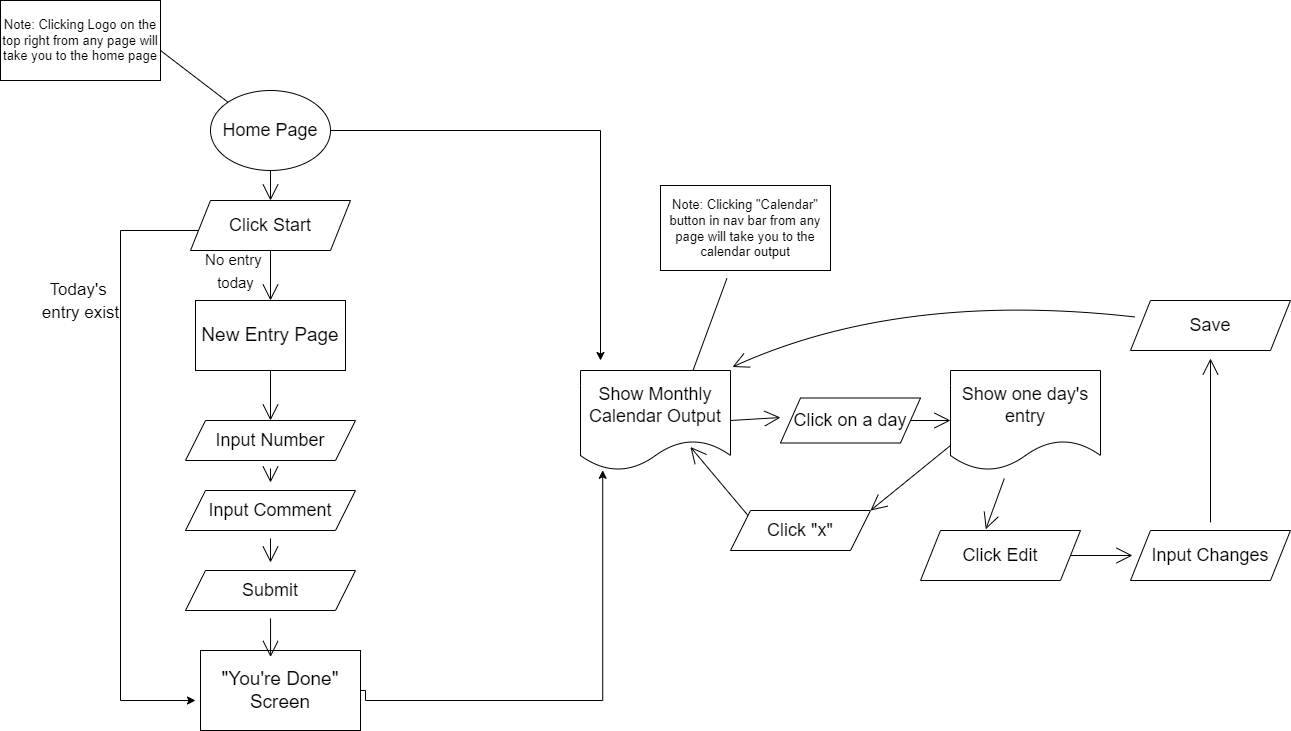

The diagram above was exported from draw.io. Its source (the exported page's mxGraphModel, read from the mxfile embedded in the PNG):
<mxGraphModel dx="3581" dy="1382" grid="1" gridSize="10" guides="1" tooltips="1" connect="1" arrows="1" fold="1" page="1" pageScale="1" pageWidth="850" pageHeight="1100" math="0" shadow="0">
  <root>
    <mxCell id="0" />
    <mxCell id="1" parent="0" />
    <mxCell id="2XVhgX2GZNMU_4Y6EIa3-6" style="edgeStyle=orthogonalEdgeStyle;rounded=0;orthogonalLoop=1;jettySize=auto;html=1;exitX=0;exitY=0.5;exitDx=0;exitDy=0;fontSize=18;" parent="1" source="TDKduiR2TvTc5SSsD_z7-4" edge="1">
      <mxGeometry relative="1" as="geometry">
        <mxPoint x="165" y="730" as="targetPoint" />
        <Array as="points">
          <mxPoint x="170" y="260" />
          <mxPoint x="90" y="260" />
          <mxPoint x="90" y="730" />
          <mxPoint x="165" y="730" />
        </Array>
      </mxGeometry>
    </mxCell>
    <mxCell id="2XVhgX2GZNMU_4Y6EIa3-12" style="edgeStyle=orthogonalEdgeStyle;rounded=0;orthogonalLoop=1;jettySize=auto;html=1;exitX=1;exitY=0.5;exitDx=0;exitDy=0;fontSize=18;" parent="1" source="2XVhgX2GZNMU_4Y6EIa3-2" edge="1">
      <mxGeometry relative="1" as="geometry">
        <mxPoint x="570" y="390" as="targetPoint" />
      </mxGeometry>
    </mxCell>
    <mxCell id="TDKduiR2TvTc5SSsD_z7-6" style="edgeStyle=none;curved=1;rounded=0;orthogonalLoop=1;jettySize=auto;html=1;exitX=0.5;exitY=1;exitDx=0;exitDy=0;entryX=0.5;entryY=0;entryDx=0;entryDy=0;endArrow=open;startSize=14;endSize=14;sourcePerimeterSpacing=8;targetPerimeterSpacing=8;" edge="1" parent="1" source="2XVhgX2GZNMU_4Y6EIa3-2" target="TDKduiR2TvTc5SSsD_z7-4">
      <mxGeometry relative="1" as="geometry" />
    </mxCell>
    <mxCell id="2XVhgX2GZNMU_4Y6EIa3-2" value="Home Page" style="ellipse;whiteSpace=wrap;html=1;fontSize=18;" parent="1" vertex="1">
      <mxGeometry x="180" y="120" width="120" height="80" as="geometry" />
    </mxCell>
    <mxCell id="TDKduiR2TvTc5SSsD_z7-33" style="edgeStyle=none;curved=1;rounded=0;orthogonalLoop=1;jettySize=auto;html=1;fontSize=17;endArrow=open;startSize=14;endSize=14;sourcePerimeterSpacing=8;targetPerimeterSpacing=8;" edge="1" parent="1" source="2XVhgX2GZNMU_4Y6EIa3-4" target="TDKduiR2TvTc5SSsD_z7-32">
      <mxGeometry relative="1" as="geometry" />
    </mxCell>
    <mxCell id="2XVhgX2GZNMU_4Y6EIa3-4" value="Input Number" style="shape=parallelogram;perimeter=parallelogramPerimeter;whiteSpace=wrap;html=1;fixedSize=1;fontSize=18;" parent="1" vertex="1">
      <mxGeometry x="155" y="450" width="170" height="40" as="geometry" />
    </mxCell>
    <mxCell id="2XVhgX2GZNMU_4Y6EIa3-13" style="edgeStyle=orthogonalEdgeStyle;rounded=0;orthogonalLoop=1;jettySize=auto;html=1;exitX=1;exitY=0.5;exitDx=0;exitDy=0;entryX=0.148;entryY=0.998;entryDx=0;entryDy=0;entryPerimeter=0;fontSize=18;" parent="1" source="TDKduiR2TvTc5SSsD_z7-12" target="2XVhgX2GZNMU_4Y6EIa3-10" edge="1">
      <mxGeometry relative="1" as="geometry">
        <mxPoint x="335" y="590" as="sourcePoint" />
        <Array as="points">
          <mxPoint x="335" y="720" />
          <mxPoint x="335" y="730" />
          <mxPoint x="572" y="730" />
        </Array>
      </mxGeometry>
    </mxCell>
    <mxCell id="TDKduiR2TvTc5SSsD_z7-50" style="edgeStyle=none;curved=1;rounded=0;orthogonalLoop=1;jettySize=auto;html=1;exitX=1;exitY=0.5;exitDx=0;exitDy=0;entryX=0;entryY=0.434;entryDx=0;entryDy=0;entryPerimeter=0;fontSize=13;endArrow=open;startSize=14;endSize=14;sourcePerimeterSpacing=8;targetPerimeterSpacing=8;" edge="1" parent="1" source="2XVhgX2GZNMU_4Y6EIa3-10" target="TDKduiR2TvTc5SSsD_z7-49">
      <mxGeometry relative="1" as="geometry" />
    </mxCell>
    <mxCell id="2XVhgX2GZNMU_4Y6EIa3-10" value="Show Monthly Calendar Output" style="shape=document;whiteSpace=wrap;html=1;boundedLbl=1;fontSize=18;" parent="1" vertex="1">
      <mxGeometry x="550" y="400" width="150" height="100" as="geometry" />
    </mxCell>
    <mxCell id="TDKduiR2TvTc5SSsD_z7-19" style="edgeStyle=none;curved=1;rounded=0;orthogonalLoop=1;jettySize=auto;html=1;entryX=0.408;entryY=-0.024;entryDx=0;entryDy=0;entryPerimeter=0;fontSize=17;endArrow=open;startSize=14;endSize=14;sourcePerimeterSpacing=8;targetPerimeterSpacing=8;" edge="1" parent="1" source="TDKduiR2TvTc5SSsD_z7-1" target="TDKduiR2TvTc5SSsD_z7-18">
      <mxGeometry relative="1" as="geometry" />
    </mxCell>
    <mxCell id="TDKduiR2TvTc5SSsD_z7-30" style="edgeStyle=none;curved=1;rounded=0;orthogonalLoop=1;jettySize=auto;html=1;exitX=0;exitY=0.75;exitDx=0;exitDy=0;entryX=1;entryY=0;entryDx=0;entryDy=0;fontSize=17;endArrow=open;startSize=14;endSize=14;sourcePerimeterSpacing=8;targetPerimeterSpacing=8;" edge="1" parent="1" source="TDKduiR2TvTc5SSsD_z7-1" target="TDKduiR2TvTc5SSsD_z7-29">
      <mxGeometry relative="1" as="geometry" />
    </mxCell>
    <mxCell id="TDKduiR2TvTc5SSsD_z7-1" value="Show one day's entry" style="shape=document;whiteSpace=wrap;html=1;boundedLbl=1;fontSize=18;" vertex="1" parent="1">
      <mxGeometry x="920" y="400" width="150" height="100" as="geometry" />
    </mxCell>
    <mxCell id="TDKduiR2TvTc5SSsD_z7-8" style="edgeStyle=none;curved=1;rounded=0;orthogonalLoop=1;jettySize=auto;html=1;exitX=0.5;exitY=1;exitDx=0;exitDy=0;entryX=0.5;entryY=0;entryDx=0;entryDy=0;fontSize=19;endArrow=open;startSize=14;endSize=14;sourcePerimeterSpacing=8;targetPerimeterSpacing=8;" edge="1" parent="1" source="TDKduiR2TvTc5SSsD_z7-4" target="TDKduiR2TvTc5SSsD_z7-5">
      <mxGeometry relative="1" as="geometry" />
    </mxCell>
    <mxCell id="TDKduiR2TvTc5SSsD_z7-4" value="Click Start" style="shape=parallelogram;perimeter=parallelogramPerimeter;whiteSpace=wrap;html=1;fixedSize=1;fontSize=18;" vertex="1" parent="1">
      <mxGeometry x="160" y="230" width="160" height="50" as="geometry" />
    </mxCell>
    <mxCell id="TDKduiR2TvTc5SSsD_z7-10" style="edgeStyle=none;curved=1;rounded=0;orthogonalLoop=1;jettySize=auto;html=1;exitX=0.5;exitY=1;exitDx=0;exitDy=0;entryX=0.5;entryY=0;entryDx=0;entryDy=0;fontSize=19;endArrow=open;startSize=14;endSize=14;sourcePerimeterSpacing=8;targetPerimeterSpacing=8;" edge="1" parent="1" source="TDKduiR2TvTc5SSsD_z7-5" target="2XVhgX2GZNMU_4Y6EIa3-4">
      <mxGeometry relative="1" as="geometry" />
    </mxCell>
    <mxCell id="TDKduiR2TvTc5SSsD_z7-5" value="&lt;font style=&quot;font-size: 19px;&quot;&gt;New Entry Page&lt;/font&gt;" style="rounded=0;whiteSpace=wrap;html=1;hachureGap=4;" vertex="1" parent="1">
      <mxGeometry x="165" y="330" width="150" height="70" as="geometry" />
    </mxCell>
    <mxCell id="TDKduiR2TvTc5SSsD_z7-12" value="&quot;You're Done&quot; Screen" style="rounded=0;whiteSpace=wrap;html=1;hachureGap=4;fontSize=19;" vertex="1" parent="1">
      <mxGeometry x="170" y="680" width="160" height="80" as="geometry" />
    </mxCell>
    <mxCell id="TDKduiR2TvTc5SSsD_z7-13" value="&lt;font style=&quot;font-size: 17px;&quot;&gt;Today's &lt;br&gt;entry exist&lt;/font&gt;" style="text;html=1;align=center;verticalAlign=middle;resizable=0;points=[];autosize=1;strokeColor=none;fillColor=none;hachureGap=4;fontSize=19;" vertex="1" parent="1">
      <mxGeometry y="300" width="100" height="60" as="geometry" />
    </mxCell>
    <mxCell id="TDKduiR2TvTc5SSsD_z7-15" value="&lt;font style=&quot;font-size: 15px;&quot;&gt;No entry &lt;br&gt;today&lt;/font&gt;" style="text;html=1;align=center;verticalAlign=middle;resizable=0;points=[];autosize=1;strokeColor=none;fillColor=none;hachureGap=4;fontSize=19;" vertex="1" parent="1">
      <mxGeometry x="165" y="270" width="80" height="60" as="geometry" />
    </mxCell>
    <mxCell id="TDKduiR2TvTc5SSsD_z7-21" style="edgeStyle=none;curved=1;rounded=0;orthogonalLoop=1;jettySize=auto;html=1;exitX=1;exitY=0.5;exitDx=0;exitDy=0;fontSize=17;endArrow=open;startSize=14;endSize=14;sourcePerimeterSpacing=8;targetPerimeterSpacing=8;" edge="1" parent="1" source="TDKduiR2TvTc5SSsD_z7-18" target="TDKduiR2TvTc5SSsD_z7-20">
      <mxGeometry relative="1" as="geometry" />
    </mxCell>
    <mxCell id="TDKduiR2TvTc5SSsD_z7-18" value="Click Edit" style="shape=parallelogram;perimeter=parallelogramPerimeter;whiteSpace=wrap;html=1;fixedSize=1;fontSize=18;" vertex="1" parent="1">
      <mxGeometry x="890" y="560" width="160" height="50" as="geometry" />
    </mxCell>
    <mxCell id="TDKduiR2TvTc5SSsD_z7-23" value="" style="edgeStyle=none;curved=1;rounded=0;orthogonalLoop=1;jettySize=auto;html=1;fontSize=17;endArrow=open;startSize=14;endSize=14;sourcePerimeterSpacing=8;targetPerimeterSpacing=8;" edge="1" parent="1" source="TDKduiR2TvTc5SSsD_z7-20" target="TDKduiR2TvTc5SSsD_z7-22">
      <mxGeometry relative="1" as="geometry" />
    </mxCell>
    <mxCell id="TDKduiR2TvTc5SSsD_z7-20" value="Input Changes" style="shape=parallelogram;perimeter=parallelogramPerimeter;whiteSpace=wrap;html=1;fixedSize=1;fontSize=18;hachureGap=4;" vertex="1" parent="1">
      <mxGeometry x="1100" y="560" width="160" height="50" as="geometry" />
    </mxCell>
    <mxCell id="TDKduiR2TvTc5SSsD_z7-26" style="edgeStyle=none;curved=1;rounded=0;orthogonalLoop=1;jettySize=auto;html=1;entryX=1.013;entryY=-0.035;entryDx=0;entryDy=0;entryPerimeter=0;fontSize=17;endArrow=open;startSize=14;endSize=14;sourcePerimeterSpacing=8;targetPerimeterSpacing=8;" edge="1" parent="1" source="TDKduiR2TvTc5SSsD_z7-22" target="2XVhgX2GZNMU_4Y6EIa3-10">
      <mxGeometry relative="1" as="geometry">
        <Array as="points">
          <mxPoint x="870" y="320" />
        </Array>
      </mxGeometry>
    </mxCell>
    <mxCell id="TDKduiR2TvTc5SSsD_z7-22" value="Save" style="shape=parallelogram;perimeter=parallelogramPerimeter;whiteSpace=wrap;html=1;fixedSize=1;fontSize=18;hachureGap=4;" vertex="1" parent="1">
      <mxGeometry x="1100" y="330" width="160" height="50" as="geometry" />
    </mxCell>
    <mxCell id="TDKduiR2TvTc5SSsD_z7-31" style="edgeStyle=none;curved=1;rounded=0;orthogonalLoop=1;jettySize=auto;html=1;exitX=0;exitY=0;exitDx=0;exitDy=0;entryX=0.733;entryY=0.765;entryDx=0;entryDy=0;entryPerimeter=0;fontSize=17;endArrow=open;startSize=14;endSize=14;sourcePerimeterSpacing=8;targetPerimeterSpacing=8;" edge="1" parent="1" source="TDKduiR2TvTc5SSsD_z7-29" target="2XVhgX2GZNMU_4Y6EIa3-10">
      <mxGeometry relative="1" as="geometry" />
    </mxCell>
    <mxCell id="TDKduiR2TvTc5SSsD_z7-29" value="Click &quot;x&quot;" style="shape=parallelogram;perimeter=parallelogramPerimeter;whiteSpace=wrap;html=1;fixedSize=1;fontSize=18;hachureGap=4;" vertex="1" parent="1">
      <mxGeometry x="700" y="540" width="140" height="40" as="geometry" />
    </mxCell>
    <mxCell id="TDKduiR2TvTc5SSsD_z7-35" style="edgeStyle=none;curved=1;rounded=0;orthogonalLoop=1;jettySize=auto;html=1;fontSize=17;endArrow=open;startSize=14;endSize=14;sourcePerimeterSpacing=8;targetPerimeterSpacing=8;" edge="1" parent="1" source="TDKduiR2TvTc5SSsD_z7-32" target="TDKduiR2TvTc5SSsD_z7-34">
      <mxGeometry relative="1" as="geometry" />
    </mxCell>
    <mxCell id="TDKduiR2TvTc5SSsD_z7-32" value="Input Comment" style="shape=parallelogram;perimeter=parallelogramPerimeter;whiteSpace=wrap;html=1;fixedSize=1;fontSize=18;hachureGap=4;" vertex="1" parent="1">
      <mxGeometry x="155" y="520" width="170" height="40" as="geometry" />
    </mxCell>
    <mxCell id="TDKduiR2TvTc5SSsD_z7-36" style="edgeStyle=none;curved=1;rounded=0;orthogonalLoop=1;jettySize=auto;html=1;entryX=0.438;entryY=0.081;entryDx=0;entryDy=0;entryPerimeter=0;fontSize=17;endArrow=open;startSize=14;endSize=14;sourcePerimeterSpacing=8;targetPerimeterSpacing=8;" edge="1" parent="1" source="TDKduiR2TvTc5SSsD_z7-34" target="TDKduiR2TvTc5SSsD_z7-12">
      <mxGeometry relative="1" as="geometry" />
    </mxCell>
    <mxCell id="TDKduiR2TvTc5SSsD_z7-34" value="Submit" style="shape=parallelogram;perimeter=parallelogramPerimeter;whiteSpace=wrap;html=1;fixedSize=1;fontSize=18;hachureGap=4;" vertex="1" parent="1">
      <mxGeometry x="155" y="600" width="170" height="40" as="geometry" />
    </mxCell>
    <mxCell id="TDKduiR2TvTc5SSsD_z7-44" value="Note: Clicking Logo on the top right from any page will take you to the home page" style="rounded=0;whiteSpace=wrap;html=1;hachureGap=4;fontSize=13;" vertex="1" parent="1">
      <mxGeometry x="-30" y="30" width="160" height="80" as="geometry" />
    </mxCell>
    <mxCell id="TDKduiR2TvTc5SSsD_z7-55" style="edgeStyle=none;rounded=0;orthogonalLoop=1;jettySize=auto;html=1;entryX=0.75;entryY=0;entryDx=0;entryDy=0;strokeColor=default;fontSize=13;endArrow=none;endFill=0;sourcePerimeterSpacing=8;targetPerimeterSpacing=8;" edge="1" parent="1" source="TDKduiR2TvTc5SSsD_z7-46" target="2XVhgX2GZNMU_4Y6EIa3-10">
      <mxGeometry relative="1" as="geometry" />
    </mxCell>
    <mxCell id="TDKduiR2TvTc5SSsD_z7-46" value="Note: Clicking &quot;Calendar&quot; button in nav bar from any page will take you to the calendar output" style="rounded=0;whiteSpace=wrap;html=1;hachureGap=4;fontSize=13;" vertex="1" parent="1">
      <mxGeometry x="630" y="215" width="170" height="85" as="geometry" />
    </mxCell>
    <mxCell id="TDKduiR2TvTc5SSsD_z7-51" style="edgeStyle=none;curved=1;rounded=0;orthogonalLoop=1;jettySize=auto;html=1;exitX=1;exitY=0.5;exitDx=0;exitDy=0;entryX=0;entryY=0.5;entryDx=0;entryDy=0;fontSize=13;endArrow=open;startSize=14;endSize=14;sourcePerimeterSpacing=8;targetPerimeterSpacing=8;" edge="1" parent="1" source="TDKduiR2TvTc5SSsD_z7-49" target="TDKduiR2TvTc5SSsD_z7-1">
      <mxGeometry relative="1" as="geometry" />
    </mxCell>
    <mxCell id="TDKduiR2TvTc5SSsD_z7-49" value="Click on a day" style="shape=parallelogram;perimeter=parallelogramPerimeter;whiteSpace=wrap;html=1;fixedSize=1;fontSize=18;" vertex="1" parent="1">
      <mxGeometry x="750" y="427.5" width="140" height="45" as="geometry" />
    </mxCell>
    <mxCell id="TDKduiR2TvTc5SSsD_z7-53" value="" style="edgeStyle=none;orthogonalLoop=1;jettySize=auto;html=1;rounded=0;fontSize=13;endArrow=none;sourcePerimeterSpacing=8;targetPerimeterSpacing=8;strokeColor=default;endFill=0;entryX=0;entryY=0;entryDx=0;entryDy=0;" edge="1" parent="1" target="2XVhgX2GZNMU_4Y6EIa3-2">
      <mxGeometry width="120" relative="1" as="geometry">
        <mxPoint x="130" y="80" as="sourcePoint" />
        <mxPoint x="250" y="80" as="targetPoint" />
        <Array as="points" />
      </mxGeometry>
    </mxCell>
  </root>
</mxGraphModel>